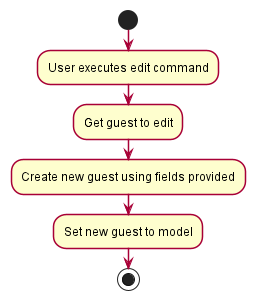

The diagram above was rendered by PlantUML. Its source (embedded in the PNG):
@startuml
skinparam activity {
    ArrowColor #A80036
    BackgroundColor #FEFECE
    BorderColor #A80036
    BorderThickness 1.5
}
start
:User executes edit command;
:Get guest to edit;
:Create new guest using fields provided;
:Set new guest to model;
stop

@enduml